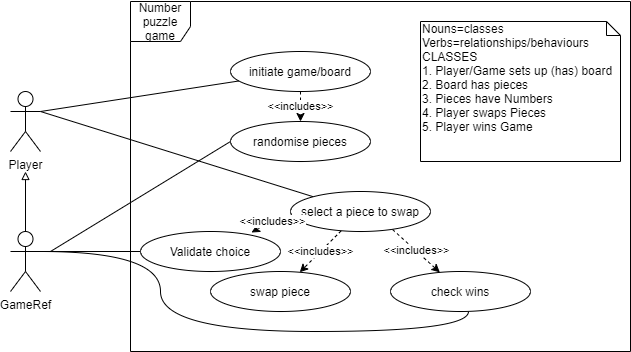

The diagram above was exported from draw.io. Its source (the exported page's mxGraphModel, read from the mxfile embedded in the PNG):
<mxGraphModel dx="1022" dy="590" grid="1" gridSize="10" guides="1" tooltips="1" connect="1" arrows="1" fold="1" page="1" pageScale="1" pageWidth="827" pageHeight="1169" math="0" shadow="0">
  <root>
    <mxCell id="0" />
    <mxCell id="1" parent="0" />
    <mxCell id="96fTeaMQMIRgcg0pagzj-1" value="Number puzzle game" style="shape=umlFrame;whiteSpace=wrap;html=1;width=60;height=40;" parent="1" vertex="1">
      <mxGeometry x="160" y="80" width="500" height="350" as="geometry" />
    </mxCell>
    <mxCell id="96fTeaMQMIRgcg0pagzj-2" value="initiate game/board" style="ellipse;whiteSpace=wrap;html=1;" parent="1" vertex="1">
      <mxGeometry x="260" y="130" width="140" height="40" as="geometry" />
    </mxCell>
    <mxCell id="96fTeaMQMIRgcg0pagzj-4" style="rounded=0;orthogonalLoop=1;jettySize=auto;html=1;exitX=1;exitY=0.3333333333333333;exitDx=0;exitDy=0;exitPerimeter=0;endArrow=none;endFill=0;" parent="1" source="96fTeaMQMIRgcg0pagzj-3" target="96fTeaMQMIRgcg0pagzj-2" edge="1">
      <mxGeometry relative="1" as="geometry" />
    </mxCell>
    <mxCell id="96fTeaMQMIRgcg0pagzj-13" style="edgeStyle=none;rounded=0;orthogonalLoop=1;jettySize=auto;html=1;exitX=1;exitY=0.3333333333333333;exitDx=0;exitDy=0;exitPerimeter=0;endArrow=none;endFill=0;" parent="1" source="96fTeaMQMIRgcg0pagzj-3" target="96fTeaMQMIRgcg0pagzj-8" edge="1">
      <mxGeometry relative="1" as="geometry" />
    </mxCell>
    <mxCell id="96fTeaMQMIRgcg0pagzj-3" value="Player" style="shape=umlActor;verticalLabelPosition=bottom;verticalAlign=top;html=1;" parent="1" vertex="1">
      <mxGeometry x="40" y="170" width="30" height="60" as="geometry" />
    </mxCell>
    <mxCell id="96fTeaMQMIRgcg0pagzj-7" value="&amp;lt;&amp;lt;includes&amp;gt;&amp;gt;" style="edgeStyle=none;rounded=0;orthogonalLoop=1;jettySize=auto;html=1;endArrow=classic;endFill=1;dashed=1;entryX=0.5;entryY=0;entryDx=0;entryDy=0;" parent="1" source="96fTeaMQMIRgcg0pagzj-2" target="96fTeaMQMIRgcg0pagzj-6" edge="1">
      <mxGeometry relative="1" as="geometry" />
    </mxCell>
    <mxCell id="X8iBVG8RjYTyhz7NYK7e-8" style="edgeStyle=none;rounded=0;orthogonalLoop=1;jettySize=auto;html=1;exitX=0;exitY=0.5;exitDx=0;exitDy=0;endArrow=none;endFill=0;" parent="1" source="96fTeaMQMIRgcg0pagzj-6" edge="1">
      <mxGeometry relative="1" as="geometry">
        <mxPoint x="80" y="330" as="targetPoint" />
      </mxGeometry>
    </mxCell>
    <mxCell id="96fTeaMQMIRgcg0pagzj-6" value="randomise pieces" style="ellipse;whiteSpace=wrap;html=1;" parent="1" vertex="1">
      <mxGeometry x="260" y="200" width="140" height="40" as="geometry" />
    </mxCell>
    <mxCell id="96fTeaMQMIRgcg0pagzj-10" value="&amp;lt;&amp;lt;includes&amp;gt;&amp;gt;" style="edgeStyle=none;rounded=0;orthogonalLoop=1;jettySize=auto;html=1;dashed=1;endArrow=classic;endFill=1;" parent="1" source="96fTeaMQMIRgcg0pagzj-8" target="96fTeaMQMIRgcg0pagzj-9" edge="1">
      <mxGeometry relative="1" as="geometry" />
    </mxCell>
    <mxCell id="96fTeaMQMIRgcg0pagzj-8" value="select a piece to swap" style="ellipse;whiteSpace=wrap;html=1;" parent="1" vertex="1">
      <mxGeometry x="320" y="270" width="140" height="40" as="geometry" />
    </mxCell>
    <mxCell id="96fTeaMQMIRgcg0pagzj-9" value="swap piece" style="ellipse;whiteSpace=wrap;html=1;" parent="1" vertex="1">
      <mxGeometry x="240" y="350" width="140" height="40" as="geometry" />
    </mxCell>
    <mxCell id="96fTeaMQMIRgcg0pagzj-11" value="check wins" style="ellipse;whiteSpace=wrap;html=1;" parent="1" vertex="1">
      <mxGeometry x="420" y="350" width="140" height="40" as="geometry" />
    </mxCell>
    <mxCell id="96fTeaMQMIRgcg0pagzj-12" value="&amp;lt;&amp;lt;includes&amp;gt;&amp;gt;" style="edgeStyle=none;rounded=0;orthogonalLoop=1;jettySize=auto;html=1;dashed=1;endArrow=classic;endFill=1;exitX=0.729;exitY=0.95;exitDx=0;exitDy=0;exitPerimeter=0;" parent="1" source="96fTeaMQMIRgcg0pagzj-8" target="96fTeaMQMIRgcg0pagzj-11" edge="1">
      <mxGeometry relative="1" as="geometry">
        <mxPoint x="380.7695210471836" y="319.2304789528164" as="sourcePoint" />
        <mxPoint x="339.2304789528164" y="360.7695210471836" as="targetPoint" />
      </mxGeometry>
    </mxCell>
    <mxCell id="96fTeaMQMIRgcg0pagzj-14" value="Nouns=classes&lt;br&gt;Verbs=relationships/behaviours&lt;br&gt;CLASSES&lt;br&gt;1. Player/Game sets up (has) board&lt;br&gt;2. Board has pieces&lt;br&gt;3. Pieces have Numbers&lt;br&gt;4. Player swaps Pieces&lt;br&gt;5. Player wins Game" style="shape=note;whiteSpace=wrap;html=1;size=14;verticalAlign=top;align=left;spacingTop=-6;" parent="1" vertex="1">
      <mxGeometry x="450" y="100" width="200" height="140" as="geometry" />
    </mxCell>
    <mxCell id="X8iBVG8RjYTyhz7NYK7e-2" style="edgeStyle=orthogonalEdgeStyle;rounded=0;orthogonalLoop=1;jettySize=auto;html=1;exitX=0.5;exitY=0;exitDx=0;exitDy=0;exitPerimeter=0;endArrow=block;endFill=0;" parent="1" source="X8iBVG8RjYTyhz7NYK7e-1" edge="1">
      <mxGeometry relative="1" as="geometry">
        <mxPoint x="55" y="250" as="targetPoint" />
      </mxGeometry>
    </mxCell>
    <mxCell id="X8iBVG8RjYTyhz7NYK7e-4" style="edgeStyle=orthogonalEdgeStyle;curved=1;rounded=0;orthogonalLoop=1;jettySize=auto;html=1;exitX=1;exitY=0.3333333333333333;exitDx=0;exitDy=0;exitPerimeter=0;entryX=0.557;entryY=1;entryDx=0;entryDy=0;entryPerimeter=0;endArrow=none;endFill=0;" parent="1" source="X8iBVG8RjYTyhz7NYK7e-1" target="96fTeaMQMIRgcg0pagzj-11" edge="1">
      <mxGeometry relative="1" as="geometry">
        <Array as="points">
          <mxPoint x="190" y="330" />
          <mxPoint x="190" y="410" />
          <mxPoint x="498" y="410" />
        </Array>
      </mxGeometry>
    </mxCell>
    <mxCell id="X8iBVG8RjYTyhz7NYK7e-6" style="edgeStyle=none;rounded=0;orthogonalLoop=1;jettySize=auto;html=1;exitX=1;exitY=0.3333333333333333;exitDx=0;exitDy=0;exitPerimeter=0;entryX=0;entryY=0.5;entryDx=0;entryDy=0;endArrow=none;endFill=0;" parent="1" source="X8iBVG8RjYTyhz7NYK7e-1" target="X8iBVG8RjYTyhz7NYK7e-5" edge="1">
      <mxGeometry relative="1" as="geometry" />
    </mxCell>
    <mxCell id="X8iBVG8RjYTyhz7NYK7e-1" value="GameRef" style="shape=umlActor;verticalLabelPosition=bottom;verticalAlign=top;html=1;" parent="1" vertex="1">
      <mxGeometry x="40" y="310" width="30" height="60" as="geometry" />
    </mxCell>
    <mxCell id="X8iBVG8RjYTyhz7NYK7e-5" value="Validate choice" style="ellipse;whiteSpace=wrap;html=1;" parent="1" vertex="1">
      <mxGeometry x="170" y="310" width="140" height="40" as="geometry" />
    </mxCell>
    <mxCell id="X8iBVG8RjYTyhz7NYK7e-7" value="&amp;lt;&amp;lt;includes&amp;gt;&amp;gt;" style="edgeStyle=none;rounded=0;orthogonalLoop=1;jettySize=auto;html=1;dashed=1;endArrow=classic;endFill=1;entryX=0.793;entryY=0.025;entryDx=0;entryDy=0;entryPerimeter=0;" parent="1" source="96fTeaMQMIRgcg0pagzj-8" target="X8iBVG8RjYTyhz7NYK7e-5" edge="1">
      <mxGeometry relative="1" as="geometry">
        <mxPoint x="370.7695210471836" y="309.2304789528164" as="sourcePoint" />
        <mxPoint x="329.2304789528164" y="350.7695210471836" as="targetPoint" />
        <Array as="points">
          <mxPoint x="300" y="300" />
        </Array>
      </mxGeometry>
    </mxCell>
  </root>
</mxGraphModel>